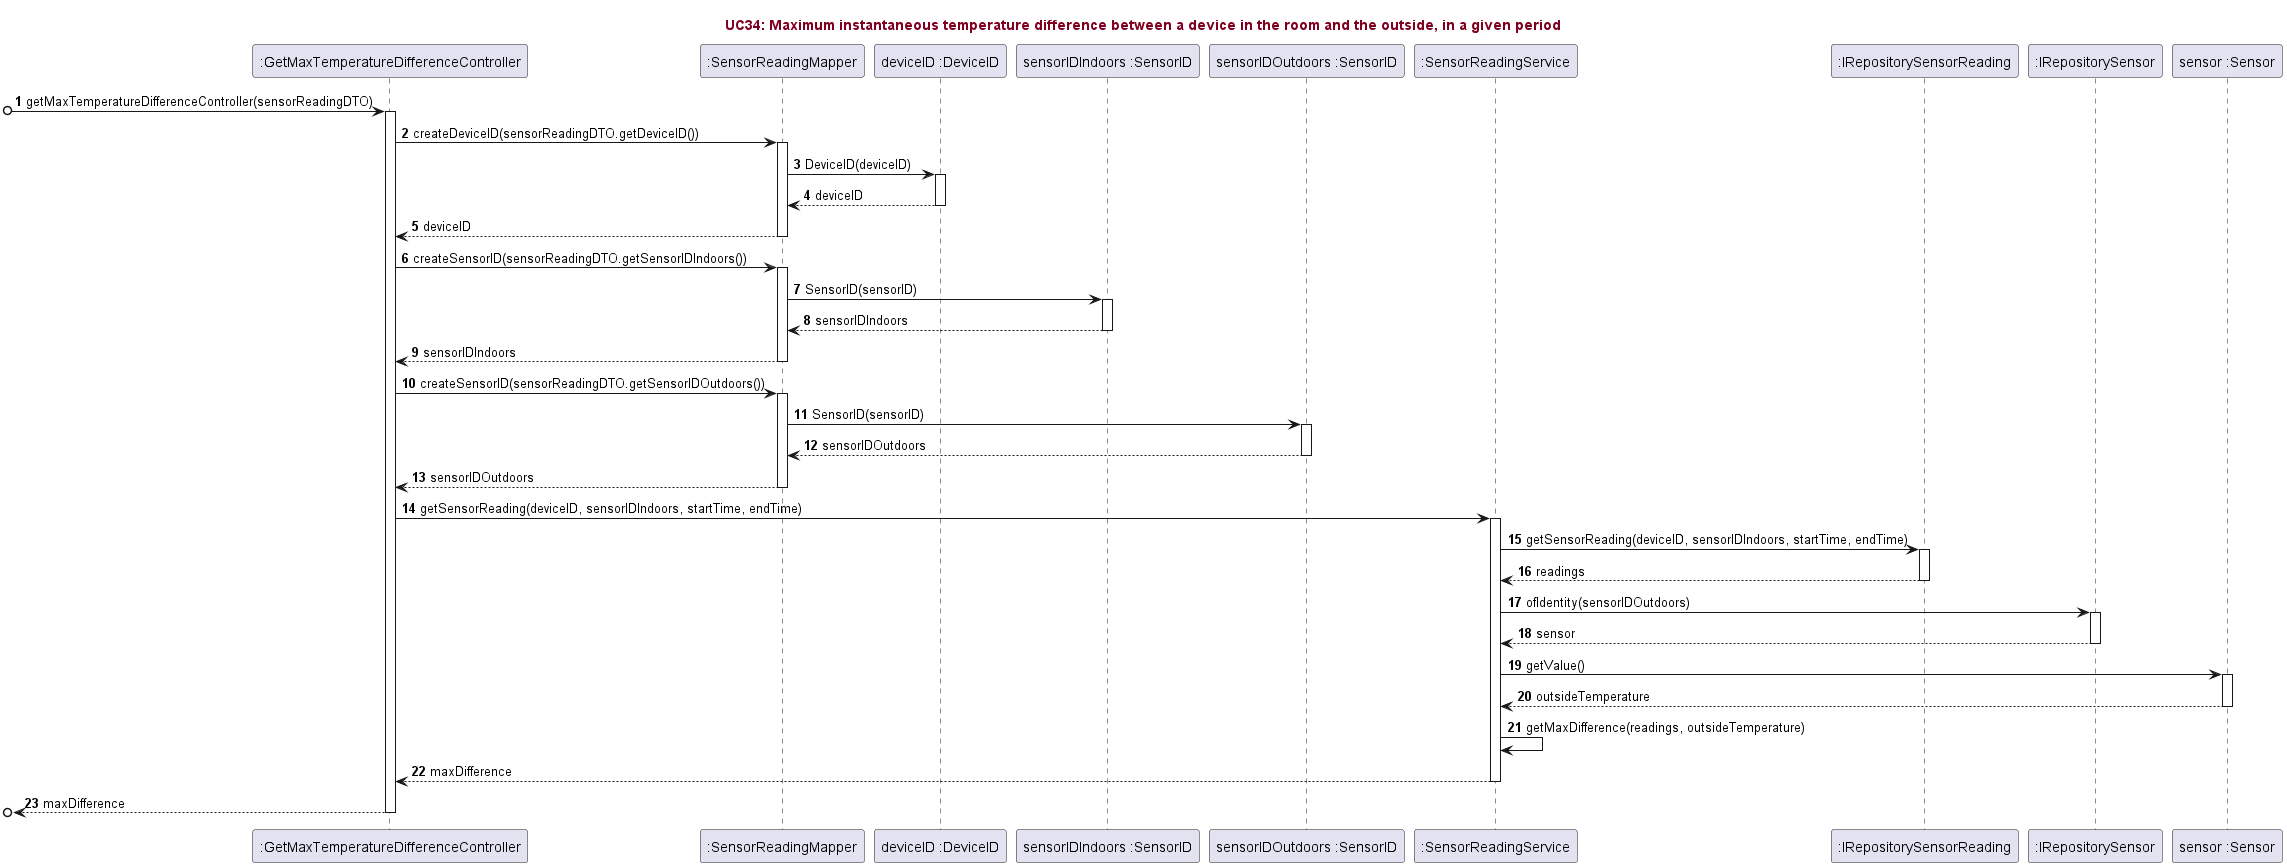

The diagram above was rendered by PlantUML. Its source (embedded in the PNG):
@startuml
'https://plantuml.com/sequence-diagram

title <font color=#800020>UC34: Maximum instantaneous temperature difference between a device in the room and the outside, in a given period</font>

autonumber

participant ":GetMaxTemperatureDifferenceController"
participant ":SensorReadingMapper"
participant "deviceID :DeviceID"
participant "sensorIDIndoors :SensorID"
participant "sensorIDOutdoors :SensorID"
participant ":SensorReadingService"
participant ":IRepositorySensorReading"
participant ":IRepositorySensor"
participant "sensor :Sensor"


[o-> ":GetMaxTemperatureDifferenceController" ++ : getMaxTemperatureDifferenceController(sensorReadingDTO)
":GetMaxTemperatureDifferenceController" -> ":SensorReadingMapper" ++ : createDeviceID(sensorReadingDTO.getDeviceID())
":SensorReadingMapper" -> "deviceID :DeviceID" ++ : DeviceID(deviceID)
"deviceID :DeviceID" --> ":SensorReadingMapper" -- : deviceID
":SensorReadingMapper" --> ":GetMaxTemperatureDifferenceController" -- : deviceID
":GetMaxTemperatureDifferenceController" -> ":SensorReadingMapper" ++ : createSensorID(sensorReadingDTO.getSensorIDIndoors())
":SensorReadingMapper" -> "sensorIDIndoors :SensorID" ++: SensorID(sensorID)

"sensorIDIndoors :SensorID" --> ":SensorReadingMapper" -- : sensorIDIndoors
":SensorReadingMapper" --> ":GetMaxTemperatureDifferenceController" -- : sensorIDIndoors

":GetMaxTemperatureDifferenceController" -> ":SensorReadingMapper" ++ : createSensorID(sensorReadingDTO.getSensorIDOutdoors())
":SensorReadingMapper" -> "sensorIDOutdoors :SensorID" ++ : SensorID(sensorID)
"sensorIDOutdoors :SensorID" --> ":SensorReadingMapper" -- : sensorIDOutdoors
":SensorReadingMapper" --> ":GetMaxTemperatureDifferenceController" -- : sensorIDOutdoors

":GetMaxTemperatureDifferenceController" -> ":SensorReadingService" ++ : getSensorReading(deviceID, sensorIDIndoors, startTime, endTime)
":SensorReadingService" -> ":IRepositorySensorReading" ++ : getSensorReading(deviceID, sensorIDIndoors, startTime, endTime)
":IRepositorySensorReading" --> ":SensorReadingService" -- : readings

":SensorReadingService" -> ":IRepositorySensor" ++ : ofIdentity(sensorIDOutdoors)
":IRepositorySensor" --> ":SensorReadingService" -- : sensor
":SensorReadingService" -> "sensor :Sensor" ++ : getValue()
"sensor :Sensor" --> ":SensorReadingService" -- : outsideTemperature

":SensorReadingService" -> ":SensorReadingService" : getMaxDifference(readings, outsideTemperature)
":SensorReadingService" --> ":GetMaxTemperatureDifferenceController" -- : maxDifference

[o<-- ":GetMaxTemperatureDifferenceController" -- : maxDifference


@enduml